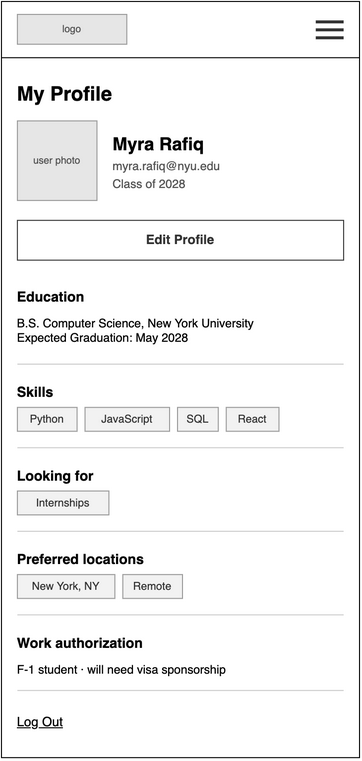

The diagram above was exported from draw.io. Its source (the exported page's mxGraphModel, read from the mxfile embedded in the PNG):
<mxGraphModel dx="1082" dy="804" grid="1" gridSize="8" guides="1" tooltips="1" connect="1" arrows="1" fold="1" page="0" pageScale="1" pageWidth="850" pageHeight="1100" math="0" shadow="0">
  <root>
    <mxCell id="0" />
    <mxCell id="1" parent="0" />
    <mxCell id="wf20-2" parent="1" style="html=1;whiteSpace=wrap;fontFamily=Helvetica;rounded=0;fillColor=#FFFFFF;strokeColor=#000000;" value="" vertex="1">
      <mxGeometry height="760" width="360" as="geometry" />
    </mxCell>
    <mxCell id="wf20-3" parent="1" style="html=1;whiteSpace=wrap;fontFamily=Helvetica;rounded=0;fillColor=#E6E6E6;strokeColor=#999999;fontColor=#555555;fontSize=10;" value="logo" vertex="1">
      <mxGeometry height="30" width="110" x="16" y="13" as="geometry" />
    </mxCell>
    <mxCell id="wf20-4" parent="1" style="html=1;whiteSpace=wrap;fontFamily=Helvetica;rounded=0;fillColor=#333333;strokeColor=none;" value="" vertex="1">
      <mxGeometry height="3" width="28" x="316" y="19" as="geometry" />
    </mxCell>
    <mxCell id="wf20-5" parent="1" style="html=1;whiteSpace=wrap;fontFamily=Helvetica;rounded=0;fillColor=#333333;strokeColor=none;" value="" vertex="1">
      <mxGeometry height="3" width="28" x="316" y="27" as="geometry" />
    </mxCell>
    <mxCell id="wf20-6" parent="1" style="html=1;whiteSpace=wrap;fontFamily=Helvetica;rounded=0;fillColor=#333333;strokeColor=none;" value="" vertex="1">
      <mxGeometry height="3" width="28" x="316" y="35" as="geometry" />
    </mxCell>
    <mxCell id="wf20-7" parent="1" style="html=1;whiteSpace=wrap;fontFamily=Helvetica;fillColor=#000000;strokeColor=none;rounded=0;" value="" vertex="1">
      <mxGeometry height="1" width="360" y="56" as="geometry" />
    </mxCell>
    <mxCell id="wf20-8" parent="1" style="html=1;whiteSpace=wrap;fontFamily=Helvetica;text;strokeColor=none;fillColor=none;spacing=0;overflow=visible;fontSize=20;fontStyle=1;fontColor=#000000;align=left;verticalAlign=top;rounded=0;" value="My Profile" vertex="1">
      <mxGeometry height="28" width="328" x="16" y="76" as="geometry" />
    </mxCell>
    <mxCell id="wf20-9" parent="1" style="html=1;whiteSpace=wrap;fontFamily=Helvetica;rounded=0;fillColor=#E6E6E6;strokeColor=#999999;fontColor=#555555;fontSize=10;" value="user photo" vertex="1">
      <mxGeometry height="80" width="80" x="16" y="120" as="geometry" />
    </mxCell>
    <mxCell id="wf20-10" parent="1" style="html=1;whiteSpace=wrap;fontFamily=Helvetica;text;strokeColor=none;fillColor=none;spacing=0;overflow=visible;fontSize=18;fontStyle=1;fontColor=#000000;align=left;verticalAlign=top;rounded=0;" value="Myra Rafiq" vertex="1">
      <mxGeometry height="22" width="232" x="112" y="128" as="geometry" />
    </mxCell>
    <mxCell id="wf20-11" parent="1" style="html=1;whiteSpace=wrap;fontFamily=Helvetica;text;strokeColor=none;fillColor=none;spacing=0;overflow=visible;fontSize=12;fontStyle=0;fontColor=#555555;align=left;verticalAlign=top;rounded=0;" value="myra.rafiq@nyu.edu" vertex="1">
      <mxGeometry height="16" width="232" x="112" y="154" as="geometry" />
    </mxCell>
    <mxCell id="wf20-12" parent="1" style="html=1;whiteSpace=wrap;fontFamily=Helvetica;text;strokeColor=none;fillColor=none;spacing=0;overflow=visible;fontSize=12;fontStyle=0;fontColor=#555555;align=left;verticalAlign=top;rounded=0;" value="Class of 2028" vertex="1">
      <mxGeometry height="16" width="232" x="112" y="172" as="geometry" />
    </mxCell>
    <mxCell id="wf20-13" parent="1" style="html=1;whiteSpace=wrap;fontFamily=Helvetica;rounded=0;arcSize=0;fontSize=13;fontStyle=1;fillColor=#FFFFFF;strokeColor=#333333;fontColor=#333333;" value="Edit Profile" vertex="1">
      <mxGeometry height="40" width="328" x="16" y="220" as="geometry" />
    </mxCell>
    <mxCell id="wf20-14" parent="1" style="html=1;whiteSpace=wrap;fontFamily=Helvetica;text;strokeColor=none;fillColor=none;spacing=0;overflow=visible;fontSize=14;fontStyle=1;fontColor=#000000;align=left;verticalAlign=top;rounded=0;" value="Education" vertex="1">
      <mxGeometry height="18" width="328" x="16" y="284" as="geometry" />
    </mxCell>
    <mxCell id="wf20-15" parent="1" style="html=1;whiteSpace=wrap;fontFamily=Helvetica;text;strokeColor=none;fillColor=none;spacing=0;overflow=visible;fontSize=12;fontStyle=0;fontColor=#000000;align=left;verticalAlign=top;rounded=0;" value="B.S. Computer Science, New York University&lt;br&gt;Expected Graduation: May 2028" vertex="1">
      <mxGeometry height="36" width="328" x="16" y="312" as="geometry" />
    </mxCell>
    <mxCell id="wf20-16" parent="1" style="html=1;whiteSpace=wrap;fontFamily=Helvetica;rounded=0;fillColor=#CCCCCC;strokeColor=none;" value="" vertex="1">
      <mxGeometry height="1" width="328" x="16" y="364" as="geometry" />
    </mxCell>
    <mxCell id="wf20-17" parent="1" style="html=1;whiteSpace=wrap;fontFamily=Helvetica;text;strokeColor=none;fillColor=none;spacing=0;overflow=visible;fontSize=14;fontStyle=1;fontColor=#000000;align=left;verticalAlign=top;rounded=0;" value="Skills" vertex="1">
      <mxGeometry height="18" width="328" x="16" y="380" as="geometry" />
    </mxCell>
    <mxCell id="wf20-18" parent="1" style="html=1;whiteSpace=wrap;fontFamily=Helvetica;rounded=0;arcSize=0;fontSize=11;fillColor=#F2F2F2;strokeColor=#999999;fontColor=#333333;" value="Python" vertex="1">
      <mxGeometry height="24" width="60" x="16" y="408" as="geometry" />
    </mxCell>
    <mxCell id="wf20-19" parent="1" style="html=1;whiteSpace=wrap;fontFamily=Helvetica;rounded=0;arcSize=0;fontSize=11;fillColor=#F2F2F2;strokeColor=#999999;fontColor=#333333;" value="JavaScript" vertex="1">
      <mxGeometry height="24" width="85" x="84" y="408" as="geometry" />
    </mxCell>
    <mxCell id="wf20-20" parent="1" style="html=1;whiteSpace=wrap;fontFamily=Helvetica;rounded=0;arcSize=0;fontSize=11;fillColor=#F2F2F2;strokeColor=#999999;fontColor=#333333;" value="SQL" vertex="1">
      <mxGeometry height="24" width="41" x="177" y="408" as="geometry" />
    </mxCell>
    <mxCell id="wf20-21" parent="1" style="html=1;whiteSpace=wrap;fontFamily=Helvetica;rounded=0;arcSize=0;fontSize=11;fillColor=#F2F2F2;strokeColor=#999999;fontColor=#333333;" value="React" vertex="1">
      <mxGeometry height="24" width="53" x="226" y="408" as="geometry" />
    </mxCell>
    <mxCell id="wf20-22" parent="1" style="html=1;whiteSpace=wrap;fontFamily=Helvetica;rounded=0;fillColor=#CCCCCC;strokeColor=none;" value="" vertex="1">
      <mxGeometry height="1" width="328" x="16" y="448" as="geometry" />
    </mxCell>
    <mxCell id="wf20-23" parent="1" style="html=1;whiteSpace=wrap;fontFamily=Helvetica;text;strokeColor=none;fillColor=none;spacing=0;overflow=visible;fontSize=14;fontStyle=1;fontColor=#000000;align=left;verticalAlign=top;rounded=0;" value="Looking for" vertex="1">
      <mxGeometry height="18" width="328" x="16" y="464" as="geometry" />
    </mxCell>
    <mxCell id="wf20-24" parent="1" style="html=1;whiteSpace=wrap;fontFamily=Helvetica;rounded=0;arcSize=0;fontSize=11;fillColor=#F2F2F2;strokeColor=#999999;fontColor=#333333;" value="Internships" vertex="1">
      <mxGeometry height="24" width="92" x="16" y="492" as="geometry" />
    </mxCell>
    <mxCell id="wf20-25" parent="1" style="html=1;whiteSpace=wrap;fontFamily=Helvetica;rounded=0;fillColor=#CCCCCC;strokeColor=none;" value="" vertex="1">
      <mxGeometry height="1" width="328" x="16" y="532" as="geometry" />
    </mxCell>
    <mxCell id="wf20-26" parent="1" style="html=1;whiteSpace=wrap;fontFamily=Helvetica;text;strokeColor=none;fillColor=none;spacing=0;overflow=visible;fontSize=14;fontStyle=1;fontColor=#000000;align=left;verticalAlign=top;rounded=0;" value="Preferred locations" vertex="1">
      <mxGeometry height="18" width="328" x="16" y="548" as="geometry" />
    </mxCell>
    <mxCell id="wf20-27" parent="1" style="html=1;whiteSpace=wrap;fontFamily=Helvetica;rounded=0;arcSize=0;fontSize=11;fillColor=#F2F2F2;strokeColor=#999999;fontColor=#333333;" value="New York, NY" vertex="1">
      <mxGeometry height="24" width="98" x="16" y="576" as="geometry" />
    </mxCell>
    <mxCell id="wf20-28" parent="1" style="html=1;whiteSpace=wrap;fontFamily=Helvetica;rounded=0;arcSize=0;fontSize=11;fillColor=#F2F2F2;strokeColor=#999999;fontColor=#333333;" value="Remote" vertex="1">
      <mxGeometry height="24" width="60" x="122" y="576" as="geometry" />
    </mxCell>
    <mxCell id="wf20-29" parent="1" style="html=1;whiteSpace=wrap;fontFamily=Helvetica;rounded=0;fillColor=#CCCCCC;strokeColor=none;" value="" vertex="1">
      <mxGeometry height="1" width="328" x="16" y="616" as="geometry" />
    </mxCell>
    <mxCell id="wf20-30" parent="1" style="html=1;whiteSpace=wrap;fontFamily=Helvetica;text;strokeColor=none;fillColor=none;spacing=0;overflow=visible;fontSize=14;fontStyle=1;fontColor=#000000;align=left;verticalAlign=top;rounded=0;" value="Work authorization" vertex="1">
      <mxGeometry height="18" width="328" x="16" y="632" as="geometry" />
    </mxCell>
    <mxCell id="wf20-31" parent="1" style="html=1;whiteSpace=wrap;fontFamily=Helvetica;text;strokeColor=none;fillColor=none;spacing=0;overflow=visible;fontSize=12;fontStyle=0;fontColor=#000000;align=left;verticalAlign=top;rounded=0;" value="F-1 student &amp;middot; will need visa sponsorship" vertex="1">
      <mxGeometry height="16" width="328" x="16" y="660" as="geometry" />
    </mxCell>
    <mxCell id="wf20-32" parent="1" style="html=1;whiteSpace=wrap;fontFamily=Helvetica;rounded=0;fillColor=#CCCCCC;strokeColor=none;" value="" vertex="1">
      <mxGeometry height="1" width="328" x="16" y="692" as="geometry" />
    </mxCell>
    <mxCell id="wf20-33" parent="1" style="html=1;whiteSpace=wrap;fontFamily=Helvetica;text;strokeColor=none;fillColor=none;spacing=0;overflow=visible;fontSize=13;fontStyle=4;fontColor=#000000;align=left;verticalAlign=top;rounded=0;" value="Log Out" vertex="1">
      <mxGeometry height="18" width="328" x="16" y="712" as="geometry" />
    </mxCell>
  </root>
</mxGraphModel>